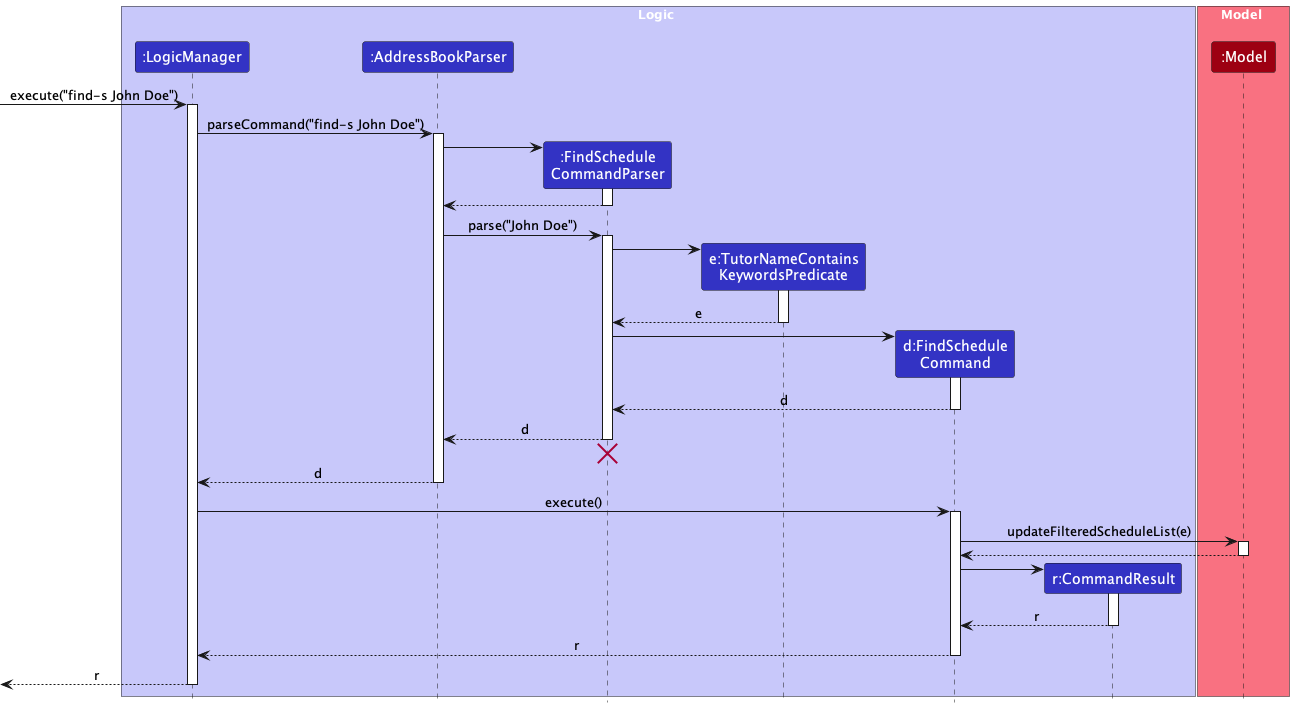

The diagram above was rendered by PlantUML. Its source (embedded in the PNG):
@startuml
!include style.puml
skinparam ArrowFontStyle plain

box Logic LOGIC_COLOR_T1
participant ":LogicManager" as LogicManager LOGIC_COLOR
participant ":AddressBookParser" as AddressBookParser LOGIC_COLOR
participant ":FindSchedule\nCommandParser" as FindScheduleCommandParser LOGIC_COLOR
participant "e:TutorNameContains\nKeywordsPredicate" as TutorNameContainsKeywordsPredicate LOGIC_COLOR
participant "d:FindSchedule\nCommand" as FindScheduleCommand LOGIC_COLOR
participant "r:CommandResult" as CommandResult LOGIC_COLOR
end box

box Model MODEL_COLOR_T1
participant ":Model" as Model MODEL_COLOR
end box

[-> LogicManager : execute("find-s John Doe")
activate LogicManager

LogicManager -> AddressBookParser : parseCommand("find-s John Doe")
activate AddressBookParser

create FindScheduleCommandParser
AddressBookParser -> FindScheduleCommandParser
activate FindScheduleCommandParser

FindScheduleCommandParser --> AddressBookParser
deactivate FindScheduleCommandParser

AddressBookParser -> FindScheduleCommandParser : parse("John Doe")
activate FindScheduleCommandParser

create TutorNameContainsKeywordsPredicate
FindScheduleCommandParser -> TutorNameContainsKeywordsPredicate
activate TutorNameContainsKeywordsPredicate

TutorNameContainsKeywordsPredicate --> FindScheduleCommandParser : e
deactivate TutorNameContainsKeywordsPredicate

create FindScheduleCommand
FindScheduleCommandParser -> FindScheduleCommand
activate FindScheduleCommand

FindScheduleCommand --> FindScheduleCommandParser : d
deactivate FindScheduleCommand

FindScheduleCommandParser --> AddressBookParser : d
deactivate FindScheduleCommandParser
'Hidden arrow to position the destroy marker below the end of the activation bar.
FindScheduleCommandParser -[hidden]-> AddressBookParser
destroy FindScheduleCommandParser

AddressBookParser --> LogicManager : d
deactivate AddressBookParser

LogicManager -> FindScheduleCommand : execute()
activate FindScheduleCommand

FindScheduleCommand -> Model ++ : updateFilteredScheduleList(e)
return

deactivate Model

create CommandResult
FindScheduleCommand -> CommandResult
activate CommandResult

CommandResult --> FindScheduleCommand : r
deactivate CommandResult

FindScheduleCommand --> LogicManager : r
deactivate FindScheduleCommand

[<--LogicManager : r
deactivate LogicManager
@enduml